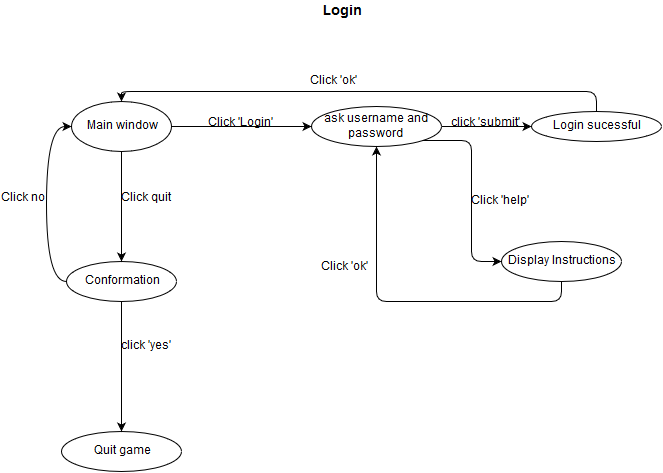

The diagram above was exported from draw.io. Its source (the exported page's mxGraphModel, read from the mxfile embedded in the PNG):
<mxGraphModel dx="880" dy="492" grid="1" gridSize="10" guides="1" tooltips="1" connect="1" arrows="1" fold="1" page="1" pageScale="1" pageWidth="826" pageHeight="1169" background="#ffffff" math="0" shadow="0">
  <root>
    <mxCell id="0" />
    <mxCell id="1" parent="0" />
    <mxCell id="2" value="&lt;font style=&quot;font-size: 14px&quot;&gt;&lt;b&gt;Login&lt;br&gt;&lt;/b&gt;&lt;/font&gt;" style="text;html=1;strokeColor=none;fillColor=none;align=center;verticalAlign=middle;whiteSpace=wrap;overflow=hidden;" vertex="1" parent="1">
      <mxGeometry x="450" y="20" width="40" height="20" as="geometry" />
    </mxCell>
    <mxCell id="9" style="edgeStyle=orthogonalEdgeStyle;curved=1;html=1;exitX=0.5;exitY=1;entryX=0.5;entryY=0;jettySize=auto;orthogonalLoop=1;" edge="1" parent="1" source="3" target="5">
      <mxGeometry relative="1" as="geometry" />
    </mxCell>
    <mxCell id="15" style="edgeStyle=orthogonalEdgeStyle;curved=1;html=1;exitX=1;exitY=0.5;entryX=0;entryY=0.5;jettySize=auto;orthogonalLoop=1;" edge="1" parent="1" source="3" target="4">
      <mxGeometry relative="1" as="geometry" />
    </mxCell>
    <mxCell id="3" value="Main window&lt;br&gt;" style="ellipse;whiteSpace=wrap;html=1;strokeWidth=1;fillColor=none;" vertex="1" parent="1">
      <mxGeometry x="200" y="120" width="100" height="50" as="geometry" />
    </mxCell>
    <mxCell id="19" style="edgeStyle=orthogonalEdgeStyle;rounded=1;html=1;exitX=1;exitY=1;entryX=0;entryY=0.5;jettySize=auto;orthogonalLoop=1;" edge="1" parent="1" source="4" target="7">
      <mxGeometry relative="1" as="geometry" />
    </mxCell>
    <mxCell id="22" style="edgeStyle=orthogonalEdgeStyle;rounded=1;html=1;exitX=1;exitY=0.5;entryX=0;entryY=0.5;jettySize=auto;orthogonalLoop=1;" edge="1" parent="1" source="4" target="8">
      <mxGeometry relative="1" as="geometry" />
    </mxCell>
    <mxCell id="4" value="ask username and password&lt;br&gt;" style="ellipse;whiteSpace=wrap;html=1;strokeWidth=1;fillColor=none;" vertex="1" parent="1">
      <mxGeometry x="440" y="125" width="130" height="40" as="geometry" />
    </mxCell>
    <mxCell id="10" style="edgeStyle=orthogonalEdgeStyle;curved=1;html=1;exitX=0;exitY=0.5;entryX=0;entryY=0.5;jettySize=auto;orthogonalLoop=1;" edge="1" parent="1" source="5" target="3">
      <mxGeometry relative="1" as="geometry" />
    </mxCell>
    <mxCell id="11" style="edgeStyle=orthogonalEdgeStyle;curved=1;html=1;exitX=0.5;exitY=1;entryX=0.5;entryY=0;jettySize=auto;orthogonalLoop=1;" edge="1" parent="1" source="5" target="6">
      <mxGeometry relative="1" as="geometry" />
    </mxCell>
    <mxCell id="5" value="Conformation &lt;br&gt;" style="ellipse;whiteSpace=wrap;html=1;strokeWidth=1;fillColor=none;" vertex="1" parent="1">
      <mxGeometry x="195" y="280" width="110" height="40" as="geometry" />
    </mxCell>
    <mxCell id="6" value="Quit game &lt;br&gt;" style="ellipse;whiteSpace=wrap;html=1;strokeWidth=1;fillColor=none;" vertex="1" parent="1">
      <mxGeometry x="190" y="450" width="120" height="40" as="geometry" />
    </mxCell>
    <mxCell id="20" style="edgeStyle=orthogonalEdgeStyle;rounded=1;html=1;exitX=0.5;exitY=1;entryX=0.5;entryY=1;jettySize=auto;orthogonalLoop=1;" edge="1" parent="1" source="7" target="4">
      <mxGeometry relative="1" as="geometry" />
    </mxCell>
    <mxCell id="7" value="Display Instructions&lt;br&gt;" style="ellipse;whiteSpace=wrap;html=1;strokeWidth=1;fillColor=none;" vertex="1" parent="1">
      <mxGeometry x="630" y="260" width="120" height="40" as="geometry" />
    </mxCell>
    <mxCell id="16" style="edgeStyle=orthogonalEdgeStyle;html=1;exitX=0.5;exitY=0;entryX=0.5;entryY=0;jettySize=auto;orthogonalLoop=1;rounded=1;" edge="1" parent="1" source="8" target="3">
      <mxGeometry relative="1" as="geometry" />
    </mxCell>
    <mxCell id="8" value="Login sucessful&lt;br&gt;" style="ellipse;whiteSpace=wrap;html=1;strokeWidth=1;fillColor=none;" vertex="1" parent="1">
      <mxGeometry x="660" y="130" width="130" height="30" as="geometry" />
    </mxCell>
    <mxCell id="17" value="Click 'ok'&lt;br&gt;" style="text;html=1;strokeColor=none;fillColor=none;align=center;verticalAlign=middle;whiteSpace=wrap;overflow=hidden;" vertex="1" parent="1">
      <mxGeometry x="418" y="90" width="87" height="20" as="geometry" />
    </mxCell>
    <mxCell id="23" value="Click no&lt;br&gt;" style="text;html=1;resizable=0;points=[];autosize=1;align=left;verticalAlign=top;spacingTop=-4;" vertex="1" parent="1">
      <mxGeometry x="130" y="210" width="60" height="20" as="geometry" />
    </mxCell>
    <mxCell id="24" value="Click quit&lt;br&gt;" style="text;html=1;resizable=0;points=[];autosize=1;align=left;verticalAlign=top;spacingTop=-4;" vertex="1" parent="1">
      <mxGeometry x="250" y="210" width="70" height="20" as="geometry" />
    </mxCell>
    <mxCell id="25" value="click 'yes'&lt;br&gt;" style="text;html=1;resizable=0;points=[];autosize=1;align=left;verticalAlign=top;spacingTop=-4;" vertex="1" parent="1">
      <mxGeometry x="250" y="358" width="70" height="20" as="geometry" />
    </mxCell>
    <mxCell id="26" value="Click 'Login'&lt;br&gt;" style="text;html=1;resizable=0;points=[];autosize=1;align=left;verticalAlign=top;spacingTop=-4;" vertex="1" parent="1">
      <mxGeometry x="337" y="135" width="80" height="20" as="geometry" />
    </mxCell>
    <mxCell id="27" value="click 'submit'&lt;br&gt;" style="text;html=1;resizable=0;points=[];autosize=1;align=left;verticalAlign=top;spacingTop=-4;" vertex="1" parent="1">
      <mxGeometry x="580" y="135" width="80" height="20" as="geometry" />
    </mxCell>
    <mxCell id="28" value="Click 'help'&lt;br&gt;" style="text;html=1;resizable=0;points=[];autosize=1;align=left;verticalAlign=top;spacingTop=-4;" vertex="1" parent="1">
      <mxGeometry x="600" y="213" width="70" height="20" as="geometry" />
    </mxCell>
    <mxCell id="29" value="Click 'ok'&lt;br&gt;" style="text;html=1;resizable=0;points=[];autosize=1;align=left;verticalAlign=top;spacingTop=-4;" vertex="1" parent="1">
      <mxGeometry x="450" y="279" width="60" height="20" as="geometry" />
    </mxCell>
  </root>
</mxGraphModel>